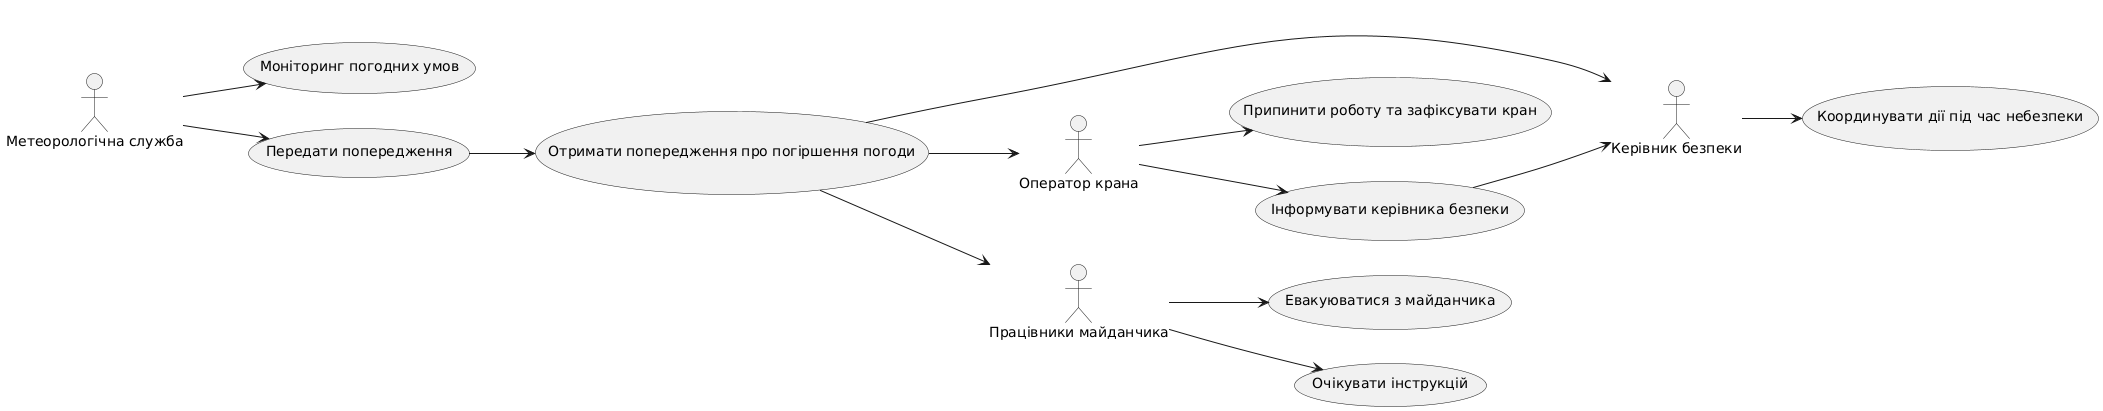

The diagram above was rendered by PlantUML. Its source (embedded in the PNG):
@startuml
left to right direction

actor "Метеорологічна служба" as Meteorology
actor "Керівник безпеки" as SafetyManager
actor "Оператор крана" as Operator
actor "Працівники майданчика" as Workers

usecase "Моніторинг погодних умов" as MonitorWeather
usecase "Передати попередження" as SendAlert
usecase "Отримати попередження про погіршення погоди" as WeatherAlert
usecase "Припинити роботу та зафіксувати кран" as StopWork
usecase "Інформувати керівника безпеки" as InformSafetyManager
usecase "Евакуюватися з майданчика" as Evacuate
usecase "Очікувати інструкцій" as AwaitInstructions
usecase "Координувати дії під час небезпеки" as CoordinateActions

Meteorology --> MonitorWeather
Meteorology --> SendAlert
SendAlert --> WeatherAlert 

WeatherAlert --> Operator 
WeatherAlert --> Workers 
WeatherAlert --> SafetyManager

Operator --> StopWork
Operator --> InformSafetyManager
InformSafetyManager --> SafetyManager

Workers --> Evacuate
Workers --> AwaitInstructions

SafetyManager --> CoordinateActions
@enduml